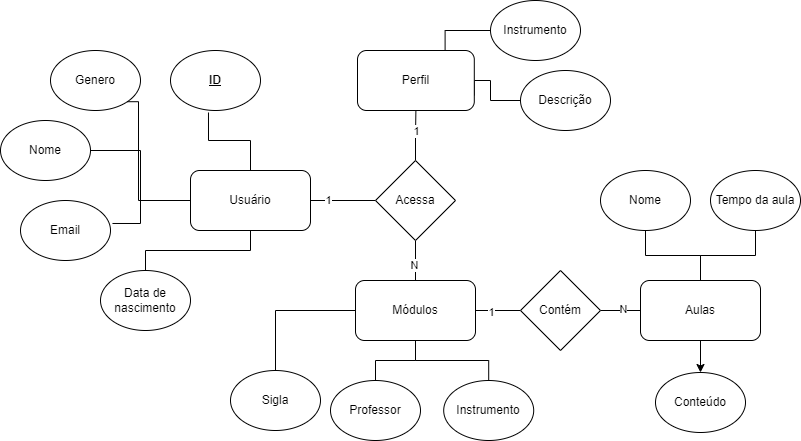

The diagram above was exported from draw.io. Its source (the exported page's mxGraphModel, read from the mxfile embedded in the PNG):
<mxGraphModel dx="880" dy="426" grid="0" gridSize="10" guides="1" tooltips="1" connect="1" arrows="1" fold="1" page="1" pageScale="1" pageWidth="850" pageHeight="1100" math="0" shadow="0" extFonts="Permanent Marker^https://fonts.googleapis.com/css?family=Permanent+Marker">
  <root>
    <mxCell id="0" />
    <mxCell id="1" parent="0" />
    <mxCell id="60W0y-cWjlyAPktGm2Se-42" style="edgeStyle=orthogonalEdgeStyle;rounded=0;orthogonalLoop=1;jettySize=auto;html=1;entryX=0;entryY=0.5;entryDx=0;entryDy=0;exitX=0.75;exitY=0;exitDx=0;exitDy=0;endArrow=none;endFill=0;" edge="1" parent="1" source="60W0y-cWjlyAPktGm2Se-2" target="60W0y-cWjlyAPktGm2Se-41">
      <mxGeometry relative="1" as="geometry" />
    </mxCell>
    <mxCell id="60W0y-cWjlyAPktGm2Se-43" style="edgeStyle=orthogonalEdgeStyle;rounded=0;orthogonalLoop=1;jettySize=auto;html=1;exitX=1;exitY=0.75;exitDx=0;exitDy=0;endArrow=none;endFill=0;" edge="1" parent="1" source="60W0y-cWjlyAPktGm2Se-2" target="60W0y-cWjlyAPktGm2Se-40">
      <mxGeometry relative="1" as="geometry">
        <Array as="points">
          <mxPoint x="484" y="90" />
          <mxPoint x="500" y="90" />
          <mxPoint x="500" y="110" />
        </Array>
      </mxGeometry>
    </mxCell>
    <mxCell id="60W0y-cWjlyAPktGm2Se-2" value="Perfil" style="rounded=1;whiteSpace=wrap;html=1;" vertex="1" parent="1">
      <mxGeometry x="367" y="60" width="116.8" height="60" as="geometry" />
    </mxCell>
    <mxCell id="60W0y-cWjlyAPktGm2Se-25" style="edgeStyle=orthogonalEdgeStyle;rounded=0;orthogonalLoop=1;jettySize=auto;html=1;entryX=1;entryY=0.5;entryDx=0;entryDy=0;endArrow=none;endFill=0;" edge="1" parent="1" source="60W0y-cWjlyAPktGm2Se-3" target="60W0y-cWjlyAPktGm2Se-15">
      <mxGeometry relative="1" as="geometry" />
    </mxCell>
    <mxCell id="60W0y-cWjlyAPktGm2Se-27" style="edgeStyle=orthogonalEdgeStyle;rounded=0;orthogonalLoop=1;jettySize=auto;html=1;endArrow=none;endFill=0;" edge="1" parent="1" source="60W0y-cWjlyAPktGm2Se-3" target="60W0y-cWjlyAPktGm2Se-18">
      <mxGeometry relative="1" as="geometry" />
    </mxCell>
    <mxCell id="60W0y-cWjlyAPktGm2Se-3" value="Usuário" style="rounded=1;whiteSpace=wrap;html=1;" vertex="1" parent="1">
      <mxGeometry x="200" y="180" width="120" height="60" as="geometry" />
    </mxCell>
    <mxCell id="60W0y-cWjlyAPktGm2Se-11" style="edgeStyle=orthogonalEdgeStyle;rounded=0;orthogonalLoop=1;jettySize=auto;html=1;endArrow=none;endFill=0;entryX=0;entryY=0.5;entryDx=0;entryDy=0;" edge="1" parent="1" source="60W0y-cWjlyAPktGm2Se-4" target="60W0y-cWjlyAPktGm2Se-7">
      <mxGeometry relative="1" as="geometry">
        <mxPoint x="513.2" y="320" as="targetPoint" />
      </mxGeometry>
    </mxCell>
    <mxCell id="60W0y-cWjlyAPktGm2Se-49" value="1" style="edgeLabel;html=1;align=center;verticalAlign=middle;resizable=0;points=[];" vertex="1" connectable="0" parent="60W0y-cWjlyAPktGm2Se-11">
      <mxGeometry x="-0.3379" y="-1" relative="1" as="geometry">
        <mxPoint as="offset" />
      </mxGeometry>
    </mxCell>
    <mxCell id="60W0y-cWjlyAPktGm2Se-36" style="edgeStyle=orthogonalEdgeStyle;rounded=0;orthogonalLoop=1;jettySize=auto;html=1;endArrow=none;endFill=0;" edge="1" parent="1" source="60W0y-cWjlyAPktGm2Se-4" target="60W0y-cWjlyAPktGm2Se-29">
      <mxGeometry relative="1" as="geometry" />
    </mxCell>
    <mxCell id="60W0y-cWjlyAPktGm2Se-37" style="edgeStyle=orthogonalEdgeStyle;rounded=0;orthogonalLoop=1;jettySize=auto;html=1;entryX=0.5;entryY=0;entryDx=0;entryDy=0;endArrow=none;endFill=0;" edge="1" parent="1" source="60W0y-cWjlyAPktGm2Se-4" target="60W0y-cWjlyAPktGm2Se-30">
      <mxGeometry relative="1" as="geometry" />
    </mxCell>
    <mxCell id="60W0y-cWjlyAPktGm2Se-39" style="edgeStyle=orthogonalEdgeStyle;rounded=0;orthogonalLoop=1;jettySize=auto;html=1;entryX=0.5;entryY=0;entryDx=0;entryDy=0;endArrow=none;endFill=0;" edge="1" parent="1" source="60W0y-cWjlyAPktGm2Se-4" target="60W0y-cWjlyAPktGm2Se-31">
      <mxGeometry relative="1" as="geometry" />
    </mxCell>
    <mxCell id="60W0y-cWjlyAPktGm2Se-4" value="Módulos" style="rounded=1;whiteSpace=wrap;html=1;" vertex="1" parent="1">
      <mxGeometry x="365" y="290" width="120" height="60" as="geometry" />
    </mxCell>
    <mxCell id="60W0y-cWjlyAPktGm2Se-34" style="edgeStyle=orthogonalEdgeStyle;rounded=0;orthogonalLoop=1;jettySize=auto;html=1;entryX=0.5;entryY=1;entryDx=0;entryDy=0;endArrow=none;endFill=0;" edge="1" parent="1" source="60W0y-cWjlyAPktGm2Se-5" target="60W0y-cWjlyAPktGm2Se-32">
      <mxGeometry relative="1" as="geometry" />
    </mxCell>
    <mxCell id="60W0y-cWjlyAPktGm2Se-35" style="edgeStyle=orthogonalEdgeStyle;rounded=0;orthogonalLoop=1;jettySize=auto;html=1;entryX=0.5;entryY=1;entryDx=0;entryDy=0;endArrow=none;endFill=0;" edge="1" parent="1" source="60W0y-cWjlyAPktGm2Se-5" target="60W0y-cWjlyAPktGm2Se-33">
      <mxGeometry relative="1" as="geometry" />
    </mxCell>
    <mxCell id="60W0y-cWjlyAPktGm2Se-52" style="edgeStyle=orthogonalEdgeStyle;rounded=0;orthogonalLoop=1;jettySize=auto;html=1;" edge="1" parent="1" source="60W0y-cWjlyAPktGm2Se-5" target="60W0y-cWjlyAPktGm2Se-51">
      <mxGeometry relative="1" as="geometry" />
    </mxCell>
    <mxCell id="60W0y-cWjlyAPktGm2Se-5" value="Aulas" style="rounded=1;whiteSpace=wrap;html=1;" vertex="1" parent="1">
      <mxGeometry x="650" y="290" width="120" height="60" as="geometry" />
    </mxCell>
    <mxCell id="60W0y-cWjlyAPktGm2Se-9" style="edgeStyle=orthogonalEdgeStyle;rounded=0;orthogonalLoop=1;jettySize=auto;html=1;endArrow=none;endFill=0;" edge="1" parent="1" source="60W0y-cWjlyAPktGm2Se-6" target="60W0y-cWjlyAPktGm2Se-2">
      <mxGeometry relative="1" as="geometry" />
    </mxCell>
    <mxCell id="60W0y-cWjlyAPktGm2Se-48" value="1" style="edgeLabel;html=1;align=center;verticalAlign=middle;resizable=0;points=[];" vertex="1" connectable="0" parent="60W0y-cWjlyAPktGm2Se-9">
      <mxGeometry x="0.6252" y="-2" relative="1" as="geometry">
        <mxPoint x="-2" y="11" as="offset" />
      </mxGeometry>
    </mxCell>
    <mxCell id="60W0y-cWjlyAPktGm2Se-10" style="edgeStyle=orthogonalEdgeStyle;rounded=0;orthogonalLoop=1;jettySize=auto;html=1;entryX=0.5;entryY=0;entryDx=0;entryDy=0;endArrow=none;endFill=0;" edge="1" parent="1" source="60W0y-cWjlyAPktGm2Se-6" target="60W0y-cWjlyAPktGm2Se-4">
      <mxGeometry relative="1" as="geometry" />
    </mxCell>
    <mxCell id="60W0y-cWjlyAPktGm2Se-47" value="N" style="edgeLabel;html=1;align=center;verticalAlign=middle;resizable=0;points=[];" vertex="1" connectable="0" parent="60W0y-cWjlyAPktGm2Se-10">
      <mxGeometry x="0.1793" y="-2" relative="1" as="geometry">
        <mxPoint as="offset" />
      </mxGeometry>
    </mxCell>
    <mxCell id="60W0y-cWjlyAPktGm2Se-45" value="" style="edgeStyle=orthogonalEdgeStyle;rounded=0;orthogonalLoop=1;jettySize=auto;html=1;endArrow=none;endFill=0;" edge="1" parent="1" source="60W0y-cWjlyAPktGm2Se-6" target="60W0y-cWjlyAPktGm2Se-3">
      <mxGeometry relative="1" as="geometry" />
    </mxCell>
    <mxCell id="60W0y-cWjlyAPktGm2Se-46" value="1" style="edgeLabel;html=1;align=center;verticalAlign=middle;resizable=0;points=[];" vertex="1" connectable="0" parent="60W0y-cWjlyAPktGm2Se-45">
      <mxGeometry x="0.4727" y="-1" relative="1" as="geometry">
        <mxPoint as="offset" />
      </mxGeometry>
    </mxCell>
    <mxCell id="60W0y-cWjlyAPktGm2Se-6" value="Acessa" style="rhombus;whiteSpace=wrap;html=1;" vertex="1" parent="1">
      <mxGeometry x="385" y="170" width="80" height="80" as="geometry" />
    </mxCell>
    <mxCell id="60W0y-cWjlyAPktGm2Se-13" style="edgeStyle=orthogonalEdgeStyle;rounded=0;orthogonalLoop=1;jettySize=auto;html=1;entryX=0;entryY=0.5;entryDx=0;entryDy=0;endArrow=none;endFill=0;exitX=1;exitY=0.5;exitDx=0;exitDy=0;" edge="1" parent="1" source="60W0y-cWjlyAPktGm2Se-7" target="60W0y-cWjlyAPktGm2Se-5">
      <mxGeometry relative="1" as="geometry">
        <mxPoint x="593.2" y="320" as="sourcePoint" />
      </mxGeometry>
    </mxCell>
    <mxCell id="60W0y-cWjlyAPktGm2Se-50" value="N" style="edgeLabel;html=1;align=center;verticalAlign=middle;resizable=0;points=[];" vertex="1" connectable="0" parent="60W0y-cWjlyAPktGm2Se-13">
      <mxGeometry x="0.1155" y="2" relative="1" as="geometry">
        <mxPoint as="offset" />
      </mxGeometry>
    </mxCell>
    <mxCell id="60W0y-cWjlyAPktGm2Se-7" value="Contém" style="rhombus;whiteSpace=wrap;html=1;" vertex="1" parent="1">
      <mxGeometry x="530" y="280" width="80" height="80" as="geometry" />
    </mxCell>
    <mxCell id="60W0y-cWjlyAPktGm2Se-14" value="Genero" style="ellipse;whiteSpace=wrap;html=1;" vertex="1" parent="1">
      <mxGeometry x="60" y="60" width="90" height="60" as="geometry" />
    </mxCell>
    <mxCell id="60W0y-cWjlyAPktGm2Se-15" value="Nome" style="ellipse;whiteSpace=wrap;html=1;" vertex="1" parent="1">
      <mxGeometry x="10" y="130" width="90" height="60" as="geometry" />
    </mxCell>
    <mxCell id="60W0y-cWjlyAPktGm2Se-16" value="ID" style="ellipse;whiteSpace=wrap;html=1;fontStyle=5" vertex="1" parent="1">
      <mxGeometry x="180" y="60" width="90" height="60" as="geometry" />
    </mxCell>
    <mxCell id="60W0y-cWjlyAPktGm2Se-17" value="Email" style="ellipse;whiteSpace=wrap;html=1;" vertex="1" parent="1">
      <mxGeometry x="30" y="210" width="90" height="60" as="geometry" />
    </mxCell>
    <mxCell id="60W0y-cWjlyAPktGm2Se-18" value="Data de nascimento" style="ellipse;whiteSpace=wrap;html=1;" vertex="1" parent="1">
      <mxGeometry x="110" y="280" width="90" height="60" as="geometry" />
    </mxCell>
    <mxCell id="60W0y-cWjlyAPktGm2Se-19" style="edgeStyle=orthogonalEdgeStyle;rounded=0;orthogonalLoop=1;jettySize=auto;html=1;entryX=0.422;entryY=1.033;entryDx=0;entryDy=0;entryPerimeter=0;endArrow=none;endFill=0;" edge="1" parent="1" source="60W0y-cWjlyAPktGm2Se-3" target="60W0y-cWjlyAPktGm2Se-16">
      <mxGeometry relative="1" as="geometry" />
    </mxCell>
    <mxCell id="60W0y-cWjlyAPktGm2Se-24" style="edgeStyle=orthogonalEdgeStyle;rounded=0;orthogonalLoop=1;jettySize=auto;html=1;entryX=1;entryY=1;entryDx=0;entryDy=0;endArrow=none;endFill=0;" edge="1" parent="1" source="60W0y-cWjlyAPktGm2Se-3" target="60W0y-cWjlyAPktGm2Se-14">
      <mxGeometry relative="1" as="geometry">
        <Array as="points">
          <mxPoint x="148" y="210" />
          <mxPoint x="148" y="111" />
        </Array>
      </mxGeometry>
    </mxCell>
    <mxCell id="60W0y-cWjlyAPktGm2Se-26" style="edgeStyle=orthogonalEdgeStyle;rounded=0;orthogonalLoop=1;jettySize=auto;html=1;entryX=1.022;entryY=0.383;entryDx=0;entryDy=0;entryPerimeter=0;endArrow=none;endFill=0;" edge="1" parent="1" source="60W0y-cWjlyAPktGm2Se-3" target="60W0y-cWjlyAPktGm2Se-17">
      <mxGeometry relative="1" as="geometry">
        <Array as="points">
          <mxPoint x="150" y="210" />
          <mxPoint x="150" y="233" />
        </Array>
      </mxGeometry>
    </mxCell>
    <mxCell id="60W0y-cWjlyAPktGm2Se-29" value="Professor" style="ellipse;whiteSpace=wrap;html=1;" vertex="1" parent="1">
      <mxGeometry x="340" y="390" width="90" height="60" as="geometry" />
    </mxCell>
    <mxCell id="60W0y-cWjlyAPktGm2Se-30" value="Sigla" style="ellipse;whiteSpace=wrap;html=1;" vertex="1" parent="1">
      <mxGeometry x="240" y="380" width="90" height="60" as="geometry" />
    </mxCell>
    <mxCell id="60W0y-cWjlyAPktGm2Se-31" value="Instrumento" style="ellipse;whiteSpace=wrap;html=1;" vertex="1" parent="1">
      <mxGeometry x="453.2" y="390" width="90" height="60" as="geometry" />
    </mxCell>
    <mxCell id="60W0y-cWjlyAPktGm2Se-32" value="Nome" style="ellipse;whiteSpace=wrap;html=1;" vertex="1" parent="1">
      <mxGeometry x="610" y="180" width="90" height="60" as="geometry" />
    </mxCell>
    <mxCell id="60W0y-cWjlyAPktGm2Se-33" value="Tempo da aula" style="ellipse;whiteSpace=wrap;html=1;" vertex="1" parent="1">
      <mxGeometry x="720" y="180" width="90" height="60" as="geometry" />
    </mxCell>
    <mxCell id="60W0y-cWjlyAPktGm2Se-40" value="Descrição" style="ellipse;whiteSpace=wrap;html=1;" vertex="1" parent="1">
      <mxGeometry x="530" y="80" width="90" height="60" as="geometry" />
    </mxCell>
    <mxCell id="60W0y-cWjlyAPktGm2Se-41" value="Instrumento" style="ellipse;whiteSpace=wrap;html=1;" vertex="1" parent="1">
      <mxGeometry x="500" y="10" width="90" height="60" as="geometry" />
    </mxCell>
    <mxCell id="60W0y-cWjlyAPktGm2Se-51" value="Conteúdo" style="ellipse;whiteSpace=wrap;html=1;" vertex="1" parent="1">
      <mxGeometry x="665" y="382" width="90" height="60" as="geometry" />
    </mxCell>
  </root>
</mxGraphModel>